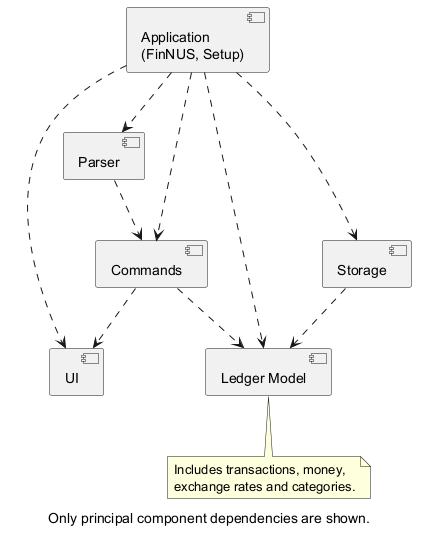

The diagram above was rendered by PlantUML. Its source (embedded in the PNG):
@startuml ArchitectureDiagram
' Selected component dependencies, not a complete map of Java imports.
top to bottom direction
caption Only principal component dependencies are shown.

component "Application\n(FinNUS, Setup)" as App
component UI
component Parser
component Commands
component "Ledger Model" as Model
component Storage

App ..> UI
App ..> Parser
App ..> Commands
App ..> Model
App ..> Storage
Parser ..> Commands
Commands ..> UI
Commands ..> Model
Storage ..> Model

note bottom of Model
    Includes transactions, money,
    exchange rates and categories.
end note
@enduml